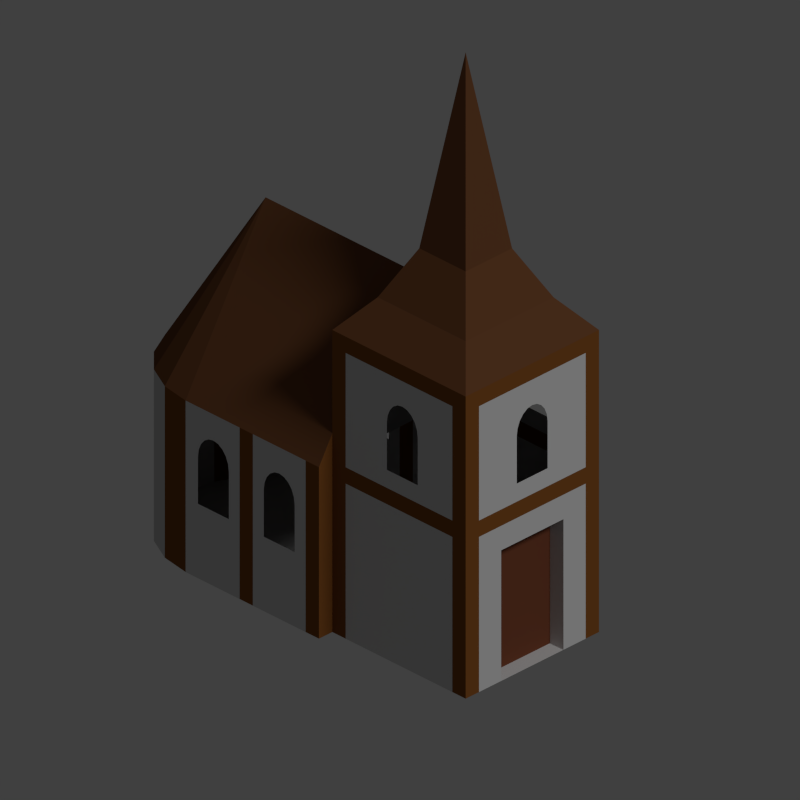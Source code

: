 # Source: chapel.blend  (saved by Blender 2.69.0; exported with 4.5.12 LTS)
import bpy
from mathutils import Matrix  # noqa: F401  (used for matrix-valued properties, if any)

bpy.ops.wm.read_factory_settings(use_empty=True)
scene = bpy.context.scene
scene.name = 'Scene'

# ---- collections
col_collection_1 = bpy.data.collections.new('Collection 1'); scene.collection.children.link(col_collection_1)

# ---- materials (node trees are filled in below, after node groups)
mat_geb_ude = bpy.data.materials.new('Gebäude')
mat_geb_ude.alpha_threshold = 0.0
mat_geb_ude.use_transparent_shadow = False
mat_geb_ude.diffuse_color = (0.6109, 0.6109, 0.6109, 1.0)
mat_geb_ude.roughness = 0.5
mat_geb_ude.specular_intensity = 0.2
mat_geb_ude.line_color = (0.0, 0.0, 0.0, 1.0)
mat_geb_ude_braun = bpy.data.materials.new('Gebäude braun')
mat_geb_ude_braun.alpha_threshold = 0.0
mat_geb_ude_braun.use_transparent_shadow = False
mat_geb_ude_braun.diffuse_color = (0.2154, 0.07692, 0.01762, 1.0)
mat_geb_ude_braun.roughness = 0.5
mat_geb_ude_braun.line_color = (0.0, 0.0, 0.0, 1.0)
mat_geb_udedach = bpy.data.materials.new('Gebäudedach')
mat_geb_udedach.alpha_threshold = 0.0
mat_geb_udedach.use_transparent_shadow = False
mat_geb_udedach.diffuse_color = (0.1489, 0.05922, 0.02486, 1.0)
mat_geb_udedach.roughness = 0.5
mat_geb_udedach.specular_intensity = 0.3
mat_geb_udedach.line_color = (0.0, 0.0, 0.0, 1.0)
mat_t_r = bpy.data.materials.new('Tür')
mat_t_r.alpha_threshold = 0.0
mat_t_r.use_transparent_shadow = False
mat_t_r.diffuse_color = (0.1656, 0.05223, 0.02589, 1.0)
mat_t_r.roughness = 0.5
mat_t_r.specular_intensity = 0.25
mat_t_r.line_color = (0.0, 0.0, 0.0, 1.0)

# ---- material node trees

# ---- world
world_world = bpy.data.worlds.new('World'); scene.world = world_world
world_world.color = (0.05088, 0.05088, 0.05088)
world_world.use_sun_shadow = False
world_world.sun_shadow_jitter_overblur = 0.0
world_world.cycles.sampling_method = 'MANUAL'
world_world.cycles.sample_map_resolution = 256

# ---- cameras
cam_camera = bpy.data.cameras.new('Camera')
cam_camera.type = 'ORTHO'
cam_camera.clip_end = 100.0
cam_camera.lens = 35.0
cam_camera.sensor_width = 32.0
cam_camera.sensor_height = 18.0
cam_camera.ortho_scale = 2.121
cam_camera.dof.focus_distance = 0.0
cam_camera.dof.aperture_fstop = 128.0

# ---- lights
light_lamp = bpy.data.lights.new('Lamp', 'SUN')
light_lamp.transmission_factor = 0.0
light_lamp.cutoff_distance = 30.0
light_lamp.angle = 0.1993
light_lamp.energy = 1.0
light_lamp.shadow_buffer_clip_start = 1.001
light_lamp.shadow_soft_size = 0.1
light_lamp.shadow_cascade_max_distance = 1000.0
light_lamp.cycles.use_multiple_importance_sampling = False

# ---- meshes
me_plane = bpy.data.meshes.new('Plane')
me_plane.from_pydata([(-0.1896, 0.4089, -4.169), (-0.1613, 0.4787, -4.169), (-0.1172, 0.5341, -4.169), (-0.06162, 0.5696, -4.169), (7.231e-08, 0.5819, -4.169), (0.06162, 0.5696, -4.169), (0.1172, 0.5341, -4.169), (0.1613, 0.4787, -4.169), (0.1896, 0.4089, -4.169), (0.2, -0.1687, -4.169), (-0.2, -0.1687, -4.169), (0.2, 0.3313, -4.169), (-0.2, 0.3313, -4.169)], [], [(1, 2, 3, 4, 5, 6, 7, 8, 11, 9, 10, 12, 0)])
me_plane.use_remesh_preserve_volume = False
me_plane.use_remesh_preserve_attributes = False
me_plane.use_mirror_vertex_groups = False
me_plane.update()
me_chapel = bpy.data.meshes.new('Chapel')
me_chapel.from_pydata([(0.25, -0.25, 0.0), (0.25, 0.25, 0.0), (-0.25, 0.25, 0.0), (0.25, -0.25, 0.925), (-0.25, -0.25, 0.925), (0.25, 0.25, 0.925), (-0.25, 0.25, 0.925), (0.25, -0.25, 0.875), (-0.25, -0.25, 0.875), (0.25, 0.25, 0.875), (-0.25, 0.25, 0.875), (0.3, -0.5475, 0.525), (0.3, -0.5475, 0.0), (0.2, 0.25, 0.0), (-0.2, 0.25, 0.0), (-0.25, 0.2, 0.0), (-0.25, -0.2, 0.0), (0.25, -0.2, 0.0), (0.25, 0.2, 0.0), (-0.25, -0.2, 0.525), (-0.25, 0.2, 0.525), (-0.2, 0.25, 0.525), (0.2, 0.25, 0.525), (0.25, 0.2, 0.525), (0.25, -0.2, 0.525), (0.2, -0.25, 0.525), (-0.2, -0.25, 0.525), (0.25, 0.2, 0.475), (0.25, -0.2, 0.475), (-0.2, 0.25, 0.475), (0.2, 0.25, 0.475), (-0.25, -0.2, 0.475), (-0.25, 0.2, 0.475), (0.2, -0.25, 0.875), (-0.2, -0.25, 0.875), (0.2, 0.25, 0.875), (-0.2, 0.25, 0.875), (-0.25, 0.2, 0.875), (-0.25, -0.2, 0.875), (0.25, -0.2, 0.875), (0.25, 0.2, 0.875), (0.1648, -0.1648, 1.025), (-0.1648, -0.1648, 1.025), (0.1648, 0.1648, 1.025), (-0.1648, 0.1648, 1.025), (0.087, -0.087, 1.175), (-0.087, -0.087, 1.175), (0.087, 0.087, 1.175), (-0.087, 0.087, 1.175), (0.0, 0.0, 1.775), (0.3, -0.75, 0.0), (-0.3, -0.75, 0.0), (0.3, -0.25, 0.0), (-0.3, -0.25, 0.0), (0.3, -0.75, 0.525), (-0.3, -0.75, 0.525), (0.3, -0.25, 0.525), (-0.3, -0.25, 0.525), (-0.3, -0.3, 0.0), (0.3, -0.3, 0.0), (-0.3, -0.3, 0.525), (0.3, -0.3, 0.525), (-0.3, -0.5475, 0.0), (-0.3, -0.5475, 0.525), (0.3, -0.5475, 0.0), (0.3, -0.5475, 0.525), (-0.3, -0.498, 0.0), (-0.3, -0.498, 0.525), (0.3, -0.498, 0.0), (0.3, -0.498, 0.525), (0.0, -0.3, 1.025), (0.3, -0.498, 0.525), (0.25, -0.25, 0.525), (0.0, -0.75, 1.025), (-0.25, -0.25, 0.0), (0.3, -0.498, 0.0), (-0.25, -0.25, 0.525), (0.0, -0.5475, 1.025), (0.0, -0.498, 1.025), (0.25, -0.25, 0.6083), (-0.25, -0.25, 0.6083), (0.0, -0.1648, 1.025), (0.05996, -0.25, 0.9251), (-0.05998, -0.25, 0.925), (-0.2853, -0.8427, 0.0), (-0.2427, -0.9263, 0.0), (-0.1763, -0.9927, 0.0), (-0.09271, -1.035, 0.0), (9.775e-08, -1.05, 0.0), (0.09271, -1.035, 0.0), (0.1763, -0.9927, 0.0), (0.2427, -0.9263, 0.0), (0.2853, -0.8427, 0.0), (-0.2853, -0.8427, 0.525), (-0.2427, -0.9263, 0.525), (-0.1763, -0.9927, 0.525), (-0.09271, -1.035, 0.525), (9.775e-08, -1.05, 0.525), (0.09271, -1.035, 0.525), (0.1763, -0.9927, 0.525), (0.2427, -0.9263, 0.525), (0.2853, -0.8427, 0.525), (0.05839, 0.25, 0.5803), (0.05839, 0.25, 0.7249), (0.0554, 0.25, 0.7473), (0.04721, 0.25, 0.7675), (0.03446, 0.25, 0.7835), (0.01839, 0.25, 0.7938), (0.0005809, 0.25, 0.7973), (-0.01723, 0.25, 0.7938), (-0.0333, 0.25, 0.7835), (-0.04605, 0.25, 0.7675), (-0.05424, 0.25, 0.7473), (-0.05723, 0.25, 0.7249), (-0.05723, 0.25, 0.5803), (0.25, 0.07018, 0.5803), (0.25, 0.07018, 0.7249), (0.25, 0.06718, 0.7473), (0.25, 0.05899, 0.7675), (0.25, 0.04624, 0.7835), (0.25, 0.03017, 0.7938), (0.25, 0.01236, 0.7973), (0.25, -0.005449, 0.7938), (0.25, -0.02152, 0.7835), (0.25, -0.03427, 0.7675), (0.25, -0.04246, 0.7473), (0.25, -0.04545, 0.7249), (0.25, -0.04545, 0.5803), (-0.25, 0.07018, 0.5803), (-0.25, 0.07018, 0.7249), (-0.25, 0.06718, 0.7473), (-0.25, 0.05899, 0.7675), (-0.25, 0.04624, 0.7835), (-0.25, 0.03017, 0.7938), (-0.25, 0.01236, 0.7973), (-0.25, -0.005449, 0.7938), (-0.25, -0.02152, 0.7835), (-0.25, -0.03427, 0.7675), (-0.25, -0.04246, 0.7473), (-0.25, -0.04545, 0.7249), (-0.25, -0.04545, 0.5803), (-0.3, -0.3651, 0.4311), (-0.3, -0.3812, 0.4414), (-0.3, -0.399, 0.445), (-0.3, -0.4168, 0.4414), (-0.3, -0.4328, 0.4311), (-0.3, -0.4456, 0.4151), (-0.3, -0.4538, 0.3949), (-0.3, -0.4568, 0.3725), (-0.3, -0.4568, 0.228), (-0.3, -0.3411, 0.228), (-0.3, -0.3411, 0.3725), (-0.3, -0.3441, 0.3949), (-0.3, -0.3523, 0.4151), (0.3, -0.3651, 0.4311), (0.3, -0.3811, 0.4414), (0.3, -0.399, 0.445), (0.3, -0.4168, 0.4414), (0.3, -0.4328, 0.4311), (0.3, -0.4456, 0.4151), (0.3, -0.4538, 0.3949), (0.3, -0.4568, 0.3725), (0.3, -0.4568, 0.228), (0.3, -0.3411, 0.228), (0.3, -0.3411, 0.3725), (0.3, -0.3441, 0.3949), (0.3, -0.3523, 0.4151), (0.3, -0.6118, 0.4311), (0.3, -0.6279, 0.4414), (0.3, -0.6457, 0.445), (0.3, -0.6635, 0.4414), (0.3, -0.6796, 0.4311), (0.3, -0.6923, 0.4151), (0.3, -0.7005, 0.3949), (0.3, -0.7035, 0.3725), (0.3, -0.7035, 0.228), (0.3, -0.5879, 0.228), (0.3, -0.5879, 0.3725), (0.3, -0.5909, 0.3949), (0.3, -0.599, 0.4151), (-0.3, -0.6118, 0.4311), (-0.3, -0.6279, 0.4414), (-0.3, -0.6457, 0.445), (-0.3, -0.6635, 0.4414), (-0.3, -0.6796, 0.4311), (-0.3, -0.6923, 0.4151), (-0.3, -0.7005, 0.3949), (-0.3, -0.7035, 0.3725), (-0.3, -0.7035, 0.228), (-0.3, -0.5879, 0.228), (-0.3, -0.5879, 0.3725), (-0.3, -0.5909, 0.3949), (-0.3, -0.599, 0.4151), (9.775e-08, -1.05, 0.4449), (9.775e-08, -1.05, 0.228), (0.05808, -1.041, 0.228), (0.05808, -1.041, 0.3725), (0.05509, -1.041, 0.3949), (0.0469, -1.043, 0.4151), (0.03415, -1.045, 0.4311), (0.01808, -1.047, 0.4414), (0.0002686, -1.05, 0.445), (-0.05755, -1.041, 0.228), (-0.05755, -1.041, 0.3725), (-0.05455, -1.041, 0.3949), (-0.04636, -1.043, 0.4151), (-0.03361, -1.045, 0.4311), (-0.01754, -1.047, 0.4414), (-0.1167, 0.25, 0.0), (0.1167, 0.25, 0.0), (-0.1167, 0.25, 0.4), (0.1167, 0.25, 0.4), (-0.1167, 0.2, 0.0), (0.1167, 0.2, 0.0), (-0.1167, 0.2, 0.4), (0.1167, 0.2, 0.4)], [(78, 69)], [(7, 9, 5, 3), (32, 31, 16, 15), (20, 37, 38, 135, 134, 133, 132, 131, 130, 129, 128), (26, 25, 33, 34), (22, 35, 36, 109, 108, 107, 106, 105, 104, 103, 102), (27, 18, 17, 28), (39, 7, 0, 17), (40, 9, 1, 18), (28, 24, 23, 27), (9, 35, 13, 1), (9, 10, 6, 5), (10, 8, 4, 6), (7, 3, 4, 8), (37, 10, 2, 15), (32, 20, 19, 31), (10, 36, 14, 2), (30, 29, 21, 22), (33, 25, 72, 7), (3, 41, 81, 82), (6, 4, 42, 44), (5, 6, 44, 43), (3, 5, 43, 41), (42, 41, 45, 46), (44, 42, 46, 48), (43, 44, 48, 47), (41, 43, 47, 45), (46, 45, 49), (48, 46, 49), (47, 48, 49), (45, 47, 49), (59, 52, 56, 61), (12, 75, 71, 11), (74, 53, 57, 76), (69, 160, 159, 158, 157, 156, 155, 154, 61), (53, 58, 60, 57), (0, 74, 53, 58, 66, 62, 51, 50, 64, 68, 59, 52), (54, 173, 172, 171, 170, 169, 168, 167, 65), (68, 69, 71, 75), (65, 64, 12, 11), (69, 65, 11, 71), (64, 68, 75, 12), (34, 8, 76, 26), (38, 8, 74, 16), (63, 67, 66, 62), (52, 0, 72, 56), (18, 213, 212, 15, 74, 0), (56, 79, 82, 81, 70, 61), (57, 60, 70, 81, 83, 80), (67, 78, 70, 60), (63, 77, 78, 67), (55, 73, 77, 63), (70, 78, 71, 61), (77, 65, 71, 78), (54, 65, 77, 73), (56, 72, 79), (57, 80, 76), (4, 83, 81, 42), (91, 92, 101, 100), (90, 91, 100, 99), (89, 90, 99, 98), (88, 89, 98, 97, 193, 201, 200, 199, 198, 197, 196, 195, 194), (86, 87, 96, 95), (85, 86, 95, 94), (84, 85, 94, 93), (54, 73, 101), (101, 73, 100), (99, 100, 73), (98, 99, 73), (97, 98, 73), (96, 97, 73), (95, 96, 73), (94, 95, 73), (93, 94, 73), (73, 55, 93), (51, 84, 93, 55), (54, 101, 92, 50), (51, 84, 85, 86, 87, 88, 89, 90, 91, 92, 50), (21, 22, 102, 114, 113, 112, 111, 110, 109, 36), (40, 23, 115, 116, 117, 118, 119, 120, 121, 122, 39), (23, 24, 39, 122, 123, 124, 125, 126, 127, 115), (19, 20, 128, 140, 139, 138, 137, 136, 135, 38), (67, 60, 141, 142, 143, 144, 145, 146, 147), (60, 58, 66, 67, 147, 148, 149, 150, 151, 152, 153, 141), (68, 59, 61, 154, 166, 165, 164, 163, 162, 161, 160, 69), (50, 64, 65, 167, 179, 178, 177, 176, 175, 174, 173, 54), (55, 63, 180, 181, 182, 183, 184, 185, 186), (51, 55, 186, 187, 188, 189, 190, 191, 192, 180, 63, 62), (87, 88, 194, 202, 203, 204, 205, 206, 207, 193, 97, 96), (208, 210, 29, 14), (29, 30, 211, 210), (209, 13, 30, 211), (209, 211, 215, 213), (210, 208, 212, 214), (210, 211, 215, 214), (208, 209, 213, 212), (212, 213, 215, 214), (1, 209, 213, 18), (2, 208, 212, 15)])
me_chapel.polygons.foreach_set('material_index', [1, 0, 0, 0, 0, 0, 1, 1, 1, 1, 1, 1, 1, 1, 1, 1, 1, 1, 2, 2, 2, 2, 2, 2, 2, 2, 2, 2, 2, 2, 1, 1, 1, 0, 1, 0, 0, 0, 0, 0, 0, 1, 1, 1, 1, 0, 2, 2, 2, 2, 2, 2, 2, 2, 1, 1, 2, 0, 0, 1, 0, 1, 0, 0, 2, 2, 2, 2, 2, 2, 2, 2, 2, 2, 1, 1, 0, 0, 0, 0, 0, 0, 0, 0, 0, 0, 0, 0, 0, 0, 0, 0, 0, 0, 0, 3, 0, 0])
me_chapel.materials.append(mat_geb_ude)
me_chapel.materials.append(mat_geb_ude_braun)
me_chapel.materials.append(mat_geb_udedach)
me_chapel.materials.append(mat_t_r)
me_chapel.use_remesh_preserve_volume = False
me_chapel.use_remesh_preserve_attributes = False
me_chapel.use_mirror_vertex_groups = False
me_chapel.update()

# ---- objects
ob_fenster_messer = bpy.data.objects.new('Fenster-Messer', me_plane)
ob_chapel = bpy.data.objects.new('Chapel', me_chapel)
ob_tile_helper = bpy.data.objects.new('Tile-Helper', None)
ob_setup = bpy.data.objects.new('Setup', None)
ob_kamera = bpy.data.objects.new('Kamera', cam_camera)
ob_sonne = bpy.data.objects.new('Sonne', light_lamp)

# ---- transforms, parenting, visibility, modifiers, constraints
ob_fenster_messer.location = (0.7802, 0.4827, 0.5413)
ob_fenster_messer.rotation_euler = (1.571, -0.0, 3.142)
ob_fenster_messer.scale = (0.2891, 0.2891, 0.2891)
ob_fenster_messer.hide_viewport = True
ob_fenster_messer.hide_render = True
ob_fenster_messer.lineart.crease_threshold = 0.0
ob_chapel.location = (0.0, 0.25, 0.0)
ob_chapel.lineart.crease_threshold = 0.0
ob_tile_helper.location = (0.0, 0.0, 0.0)
ob_tile_helper.scale = (0.5, 1.0, 0.0)
ob_tile_helper.empty_display_type = 'CUBE'
ob_tile_helper.empty_image_offset = (0.0, 0.0)
ob_tile_helper.lineart.crease_threshold = 0.0
ob_setup.location = (0.0, 0.0, 0.0)
ob_setup.empty_image_offset = (0.0, 0.0)
ob_setup.hide_viewport = True
ob_setup.lineart.crease_threshold = 0.0
ob_kamera.parent = ob_setup
ob_kamera.location = (10.0, 10.0, 8.777)
ob_kamera.rotation_euler = (1.047, 0.0, 2.356)
ob_kamera.lock_rotations_4d = False
ob_kamera.empty_display_type = 'ARROWS'
ob_kamera.color = (0.0, 0.0, 0.0, 0.0)
ob_kamera.hide_viewport = True
ob_kamera.display_type = 'WIRE'
ob_kamera.lineart.crease_threshold = 0.0
ob_sonne.parent = ob_setup
ob_sonne.location = (0.0, 10.0, 10.0)
ob_sonne.rotation_euler = (-0.7854, -0.0, 0.0)
ob_sonne.lock_rotations_4d = False
ob_sonne.empty_display_type = 'ARROWS'
ob_sonne.color = (0.0, 0.0, 0.0, 0.0)
ob_sonne.hide_viewport = True
ob_sonne.lineart.crease_threshold = 0.0

# ---- collection membership
col_collection_1.objects.link(ob_fenster_messer)
col_collection_1.objects.link(ob_chapel)
col_collection_1.objects.link(ob_tile_helper)
col_collection_1.objects.link(ob_setup)
col_collection_1.objects.link(ob_kamera)
col_collection_1.objects.link(ob_sonne)

# ---- scene / render settings (as saved in the file)
scene.camera = ob_kamera
scene.frame_start = 1; scene.frame_end = 250; scene.frame_set(1)
scene.render.engine = 'BLENDER_EEVEE_NEXT'
scene.render.image_settings.compression = 90
scene.render.resolution_x = 96
scene.render.resolution_y = 96
scene.render.resolution_percentage = 500
scene.render.dither_intensity = 0.0
scene.render.film_transparent = True
scene.cycles.use_denoising = False
scene.cycles.samples = 10
scene.cycles.sampling_pattern = 'TABULATED_SOBOL'
scene.cycles.light_sampling_threshold = 0.0
scene.cycles.use_adaptive_sampling = False
scene.cycles.use_light_tree = False
scene.cycles.blur_glossy = 0.0
scene.cycles.volume_bounces = 1
scene.cycles.pixel_filter_type = 'GAUSSIAN'
scene.cycles.sample_clamp_indirect = 0.0
scene.view_settings.view_transform = 'Standard'
bpy.context.view_layer.update()
